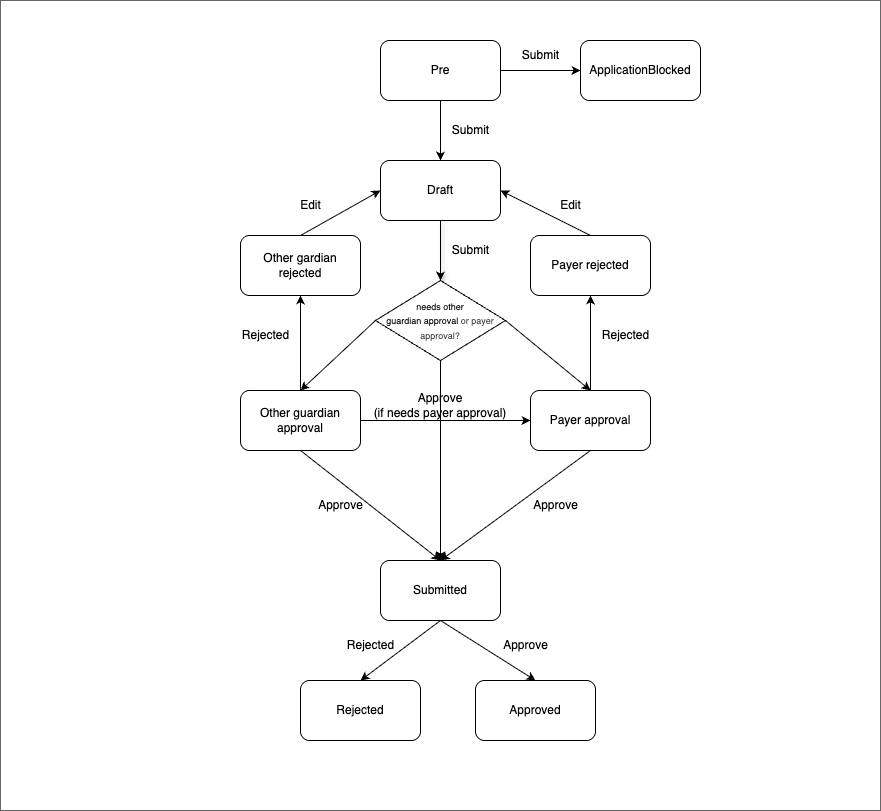

The diagram above was exported from draw.io. Its source (the exported page's mxGraphModel, read from the mxfile embedded in the PNG):
<mxGraphModel dx="2001" dy="2656" grid="1" gridSize="10" guides="1" tooltips="1" connect="1" arrows="1" fold="1" page="1" pageScale="1" pageWidth="850" pageHeight="1100" math="0" shadow="0">
  <root>
    <mxCell id="0" />
    <mxCell id="1" parent="0" />
    <mxCell id="3" value="Approve &lt;br&gt;(if needs payer approval)" style="whiteSpace=wrap;html=1;fillColor=#FFFFFF;gradientColor=none;strokeColor=#666666;" parent="1" vertex="1">
      <mxGeometry x="-120" y="-70" width="880" height="810" as="geometry" />
    </mxCell>
    <mxCell id="4" value="Draft" style="rounded=1;whiteSpace=wrap;html=1;" parent="1" vertex="1">
      <mxGeometry x="260" y="90" width="120" height="60" as="geometry" />
    </mxCell>
    <mxCell id="11" value="Rejected" style="rounded=1;whiteSpace=wrap;html=1;" parent="1" vertex="1">
      <mxGeometry x="180" y="610" width="120" height="60" as="geometry" />
    </mxCell>
    <mxCell id="12" value="Approved" style="rounded=1;whiteSpace=wrap;html=1;" parent="1" vertex="1">
      <mxGeometry x="355" y="610" width="120" height="60" as="geometry" />
    </mxCell>
    <mxCell id="17" value="Rejected" style="text;html=1;align=center;verticalAlign=middle;resizable=0;points=[];autosize=1;strokeColor=none;fillColor=none;fontColor=#000000;" parent="1" vertex="1">
      <mxGeometry x="215" y="560" width="70" height="30" as="geometry" />
    </mxCell>
    <mxCell id="18" value="Submit" style="text;html=1;align=center;verticalAlign=middle;resizable=0;points=[];autosize=1;strokeColor=none;fillColor=none;fontColor=#000000;" parent="1" vertex="1">
      <mxGeometry x="320" y="165" width="60" height="30" as="geometry" />
    </mxCell>
    <mxCell id="20" value="Approve" style="text;html=1;align=center;verticalAlign=middle;resizable=0;points=[];autosize=1;strokeColor=none;fillColor=none;fontColor=#000000;" parent="1" vertex="1">
      <mxGeometry x="370" y="560" width="70" height="30" as="geometry" />
    </mxCell>
    <mxCell id="59" style="edgeStyle=none;html=1;entryX=1;entryY=0.5;entryDx=0;entryDy=0;exitX=0.5;exitY=0;exitDx=0;exitDy=0;" parent="1" source="22" target="4" edge="1">
      <mxGeometry relative="1" as="geometry" />
    </mxCell>
    <mxCell id="22" value="Payer rejected" style="rounded=1;whiteSpace=wrap;html=1;" parent="1" vertex="1">
      <mxGeometry x="410" y="165" width="120" height="60" as="geometry" />
    </mxCell>
    <mxCell id="71" value="" style="edgeStyle=none;html=1;" edge="1" parent="1" source="26" target="70">
      <mxGeometry relative="1" as="geometry" />
    </mxCell>
    <mxCell id="26" value="Pre" style="rounded=1;whiteSpace=wrap;html=1;" parent="1" vertex="1">
      <mxGeometry x="260" y="-30" width="120" height="60" as="geometry" />
    </mxCell>
    <mxCell id="27" value="Submit" style="text;html=1;align=center;verticalAlign=middle;resizable=0;points=[];autosize=1;strokeColor=none;fillColor=none;fontColor=#000000;" parent="1" vertex="1">
      <mxGeometry x="320" y="45" width="60" height="30" as="geometry" />
    </mxCell>
    <mxCell id="29" value="" style="endArrow=classic;html=1;entryX=0.5;entryY=0;entryDx=0;entryDy=0;exitX=0.5;exitY=1;exitDx=0;exitDy=0;fontColor=#FFFFFF;strokeColor=#000000;" parent="1" edge="1">
      <mxGeometry width="50" height="50" relative="1" as="geometry">
        <mxPoint x="320.00000000000045" y="30" as="sourcePoint" />
        <mxPoint x="320.00000000000045" y="90" as="targetPoint" />
      </mxGeometry>
    </mxCell>
    <mxCell id="30" value="" style="endArrow=classic;html=1;exitX=0.5;exitY=1;exitDx=0;exitDy=0;fontColor=#FFFFFF;strokeColor=#000000;shadow=1;" parent="1" target="40" edge="1">
      <mxGeometry width="50" height="50" relative="1" as="geometry">
        <mxPoint x="320.00000000000045" y="150" as="sourcePoint" />
        <mxPoint x="260" y="210" as="targetPoint" />
      </mxGeometry>
    </mxCell>
    <mxCell id="31" value="" style="endArrow=classic;html=1;exitX=0.5;exitY=1;exitDx=0;exitDy=0;fontColor=#FFFFFF;strokeColor=#000000;entryX=0.5;entryY=0;entryDx=0;entryDy=0;" parent="1" source="38" target="12" edge="1">
      <mxGeometry width="50" height="50" relative="1" as="geometry">
        <mxPoint x="320.00000000000045" y="525" as="sourcePoint" />
        <mxPoint x="400" y="615" as="targetPoint" />
        <Array as="points" />
      </mxGeometry>
    </mxCell>
    <mxCell id="66" style="edgeStyle=none;html=1;exitX=0.5;exitY=0;exitDx=0;exitDy=0;entryX=0;entryY=0.5;entryDx=0;entryDy=0;" parent="1" source="32" target="4" edge="1">
      <mxGeometry relative="1" as="geometry" />
    </mxCell>
    <mxCell id="32" value="Other gardian rejected" style="rounded=1;whiteSpace=wrap;html=1;" parent="1" vertex="1">
      <mxGeometry x="120" y="165" width="120" height="60" as="geometry" />
    </mxCell>
    <mxCell id="46" style="edgeStyle=none;html=1;exitX=1;exitY=0.5;exitDx=0;exitDy=0;entryX=0;entryY=0.5;entryDx=0;entryDy=0;" parent="1" source="37" target="42" edge="1">
      <mxGeometry relative="1" as="geometry" />
    </mxCell>
    <mxCell id="49" style="edgeStyle=none;html=1;exitX=0.5;exitY=0;exitDx=0;exitDy=0;entryX=0.5;entryY=1;entryDx=0;entryDy=0;" parent="1" source="37" target="32" edge="1">
      <mxGeometry relative="1" as="geometry" />
    </mxCell>
    <mxCell id="64" style="edgeStyle=none;html=1;exitX=0.5;exitY=1;exitDx=0;exitDy=0;entryX=0.5;entryY=0;entryDx=0;entryDy=0;" parent="1" source="38" target="11" edge="1">
      <mxGeometry relative="1" as="geometry" />
    </mxCell>
    <mxCell id="38" value="Submitted" style="rounded=1;whiteSpace=wrap;html=1;" parent="1" vertex="1">
      <mxGeometry x="260" y="490" width="120" height="60" as="geometry" />
    </mxCell>
    <mxCell id="63" style="edgeStyle=none;html=1;exitX=0.5;exitY=1;exitDx=0;exitDy=0;entryX=0.5;entryY=0;entryDx=0;entryDy=0;" parent="1" source="37" target="38" edge="1">
      <mxGeometry relative="1" as="geometry" />
    </mxCell>
    <mxCell id="37" value="Other guardian approval" style="rounded=1;whiteSpace=wrap;html=1;" parent="1" vertex="1">
      <mxGeometry x="120" y="320" width="120" height="60" as="geometry" />
    </mxCell>
    <mxCell id="44" style="edgeStyle=none;html=1;exitX=1;exitY=0.5;exitDx=0;exitDy=0;entryX=0.5;entryY=0;entryDx=0;entryDy=0;" parent="1" source="40" target="42" edge="1">
      <mxGeometry relative="1" as="geometry" />
    </mxCell>
    <mxCell id="65" style="edgeStyle=none;html=1;exitX=0;exitY=0.5;exitDx=0;exitDy=0;entryX=0.5;entryY=0;entryDx=0;entryDy=0;" parent="1" source="40" target="37" edge="1">
      <mxGeometry relative="1" as="geometry" />
    </mxCell>
    <mxCell id="69" style="edgeStyle=none;html=1;exitX=0.5;exitY=1;exitDx=0;exitDy=0;entryX=0.5;entryY=0;entryDx=0;entryDy=0;" parent="1" source="40" target="38" edge="1">
      <mxGeometry relative="1" as="geometry" />
    </mxCell>
    <mxCell id="40" value="&lt;font style=&quot;font-size: 9px;&quot;&gt;needs other &lt;br&gt;guardian approval&amp;nbsp;&lt;/font&gt;&lt;span style=&quot;color: rgb(63, 63, 63); font-size: 9px; background-color: transparent;&quot;&gt;or payer approval?&lt;/span&gt;" style="rhombus;whiteSpace=wrap;html=1;" parent="1" vertex="1">
      <mxGeometry x="255" y="210" width="130" height="80" as="geometry" />
    </mxCell>
    <mxCell id="62" style="edgeStyle=none;html=1;exitX=0.5;exitY=1;exitDx=0;exitDy=0;entryX=0.5;entryY=0;entryDx=0;entryDy=0;" parent="1" source="42" target="38" edge="1">
      <mxGeometry relative="1" as="geometry" />
    </mxCell>
    <mxCell id="67" style="edgeStyle=none;html=1;exitX=0.5;exitY=0;exitDx=0;exitDy=0;entryX=0.5;entryY=1;entryDx=0;entryDy=0;" parent="1" source="42" target="22" edge="1">
      <mxGeometry relative="1" as="geometry" />
    </mxCell>
    <mxCell id="42" value="Payer approval" style="rounded=1;whiteSpace=wrap;html=1;" parent="1" vertex="1">
      <mxGeometry x="410" y="320" width="120" height="60" as="geometry" />
    </mxCell>
    <mxCell id="48" value="Approve" style="text;html=1;align=center;verticalAlign=middle;resizable=0;points=[];autosize=1;strokeColor=none;fillColor=none;fontColor=#000000;" parent="1" vertex="1">
      <mxGeometry x="185" y="420" width="70" height="30" as="geometry" />
    </mxCell>
    <mxCell id="50" value="Rejected" style="text;html=1;align=center;verticalAlign=middle;resizable=0;points=[];autosize=1;strokeColor=none;fillColor=none;fontColor=#000000;" parent="1" vertex="1">
      <mxGeometry x="110" y="250" width="70" height="30" as="geometry" />
    </mxCell>
    <mxCell id="52" value="Edit" style="text;html=1;align=center;verticalAlign=middle;resizable=0;points=[];autosize=1;strokeColor=none;fillColor=none;fontColor=#000000;" parent="1" vertex="1">
      <mxGeometry x="170" y="120" width="40" height="30" as="geometry" />
    </mxCell>
    <mxCell id="56" value="Approve" style="text;html=1;align=center;verticalAlign=middle;resizable=0;points=[];autosize=1;strokeColor=none;fillColor=none;fontColor=#000000;" parent="1" vertex="1">
      <mxGeometry x="400" y="420" width="70" height="30" as="geometry" />
    </mxCell>
    <mxCell id="57" value="Rejected" style="text;html=1;align=center;verticalAlign=middle;resizable=0;points=[];autosize=1;strokeColor=none;fillColor=none;fontColor=#000000;" parent="1" vertex="1">
      <mxGeometry x="470" y="250" width="70" height="30" as="geometry" />
    </mxCell>
    <mxCell id="60" value="Edit" style="text;html=1;align=center;verticalAlign=middle;resizable=0;points=[];autosize=1;strokeColor=none;fillColor=none;fontColor=#000000;" parent="1" vertex="1">
      <mxGeometry x="430" y="120" width="40" height="30" as="geometry" />
    </mxCell>
    <mxCell id="70" value="ApplicationBlocked" style="rounded=1;whiteSpace=wrap;html=1;" vertex="1" parent="1">
      <mxGeometry x="460" y="-30" width="120" height="60" as="geometry" />
    </mxCell>
    <mxCell id="72" value="Submit" style="text;html=1;align=center;verticalAlign=middle;resizable=0;points=[];autosize=1;strokeColor=none;fillColor=none;fontColor=#000000;" vertex="1" parent="1">
      <mxGeometry x="390" y="-30" width="60" height="30" as="geometry" />
    </mxCell>
  </root>
</mxGraphModel>